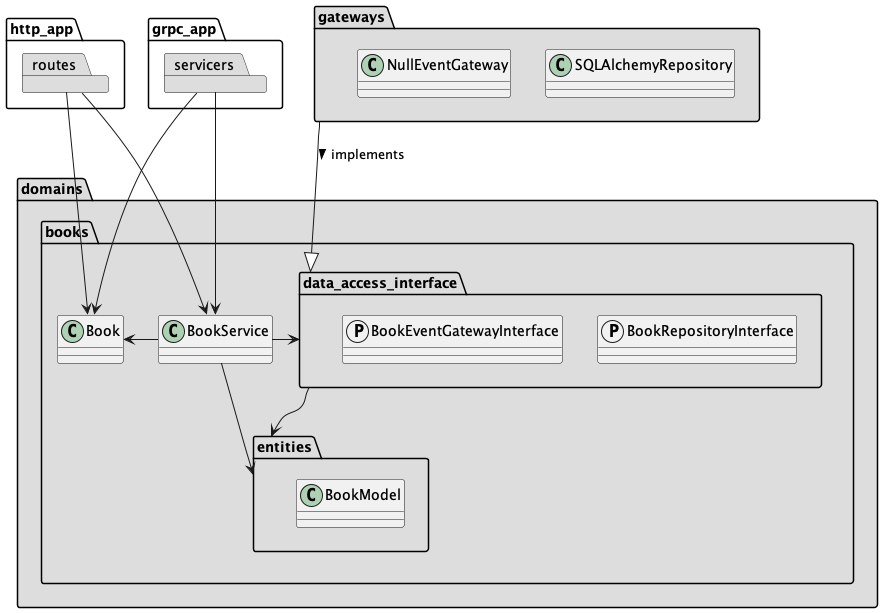

The diagram above was rendered by PlantUML. Its source (embedded in the PNG):
@startuml
allowmixing
skinparam componentStyle uml1

package http_app {
    package routes #DDDDDD
}

package grpc_app {
    package servicers #DDDDDD
}

package domains #DDDDDD {
    package books {
        class Book
        class BookService

        package entities {
            class BookModel
        }

        package data_access_interface {
            protocol BookRepositoryInterface
            protocol BookEventGatewayInterface
        }
    }
}

package gateways #DDDDDD {
    class SQLAlchemyRepository
    class NullEventGateway
}


'links framework - domains
routes --> BookService
routes --> Book
servicers --> BookService
servicers --> Book

'links internal to books domain
BookService -l-> Book
BookService --> entities
BookService -r-> data_access_interface
data_access_interface --> entities

'links domains - gateways
gateways --|> data_access_interface: implements >

@enduml